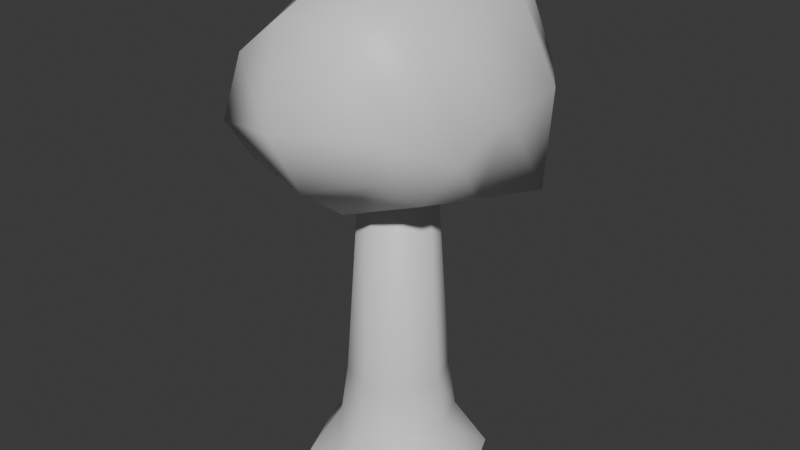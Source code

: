 # Source: RegularTree.blend  (saved by Blender 4.5.88; exported with 4.5.12 LTS)
import bpy
from mathutils import Matrix  # noqa: F401  (used for matrix-valued properties, if any)

bpy.ops.wm.read_factory_settings(use_empty=True)
scene = bpy.context.scene
scene.name = 'Scene'

# ---- collections
col_collection = bpy.data.collections.new('Collection'); scene.collection.children.link(col_collection)

# ---- materials (node trees are filled in below, after node groups)
mat_material = bpy.data.materials.new('Material')
mat_material.alpha_threshold = 0.0
mat_material.roughness = 0.5
mat_material.line_color = (0.0, 0.0, 0.0, 1.0)
mat_treecolor = bpy.data.materials.new('TreeColor')

# ---- material node trees
mat_material.use_nodes = True; mat_material.node_tree.nodes.clear()
_N = mat_material.node_tree.nodes; _L = mat_material.node_tree.links
n0 = _N.new('ShaderNodeOutputMaterial'); n0.name = 'Material Output'; n0.location = (200, 100)
n1 = _N.new('ShaderNodeBsdfPrincipled'); n1.name = 'Principled BSDF'; n1.location = (-200, 100)
n1.inputs[3].default_value = 1.45
_L.new(n1.outputs[0], n0.inputs[0])
n0.is_active_output = True
mat_treecolor.use_nodes = True; mat_treecolor.node_tree.nodes.clear()
_N = mat_treecolor.node_tree.nodes; _L = mat_treecolor.node_tree.links
n0 = _N.new('ShaderNodeBsdfPrincipled'); n0.name = 'Principled BSDF'; n0.location = (-200, 100)
n1 = _N.new('ShaderNodeOutputMaterial'); n1.name = 'Material Output'; n1.location = (200, 100)
_L.new(n0.outputs[0], n1.inputs[0])
n1.is_active_output = True

# ---- world
world_world = bpy.data.worlds.new('World'); scene.world = world_world
world_world.use_nodes = True; world_world.node_tree.nodes.clear()
_N = world_world.node_tree.nodes; _L = world_world.node_tree.links
n0 = _N.new('ShaderNodeOutputWorld'); n0.name = 'World Output'; n0.location = (200, 100)
n1 = _N.new('ShaderNodeBackground'); n1.name = 'Background'; n1.location = (-200, 100)
n1.inputs[0].default_value = (0.05088, 0.05088, 0.05088, 1.0)
_L.new(n1.outputs[0], n0.inputs[0])
n0.is_active_output = True
world_world.color = (0.05088, 0.05088, 0.05088)
world_world.sun_shadow_jitter_overblur = 0.0

# ---- meshes
me_cylinder = bpy.data.meshes.new('Cylinder')
me_cylinder.from_pydata([(-6.009e-09, 1.806, 0.02132), (0.0, 1.0, 2.021), (1.277, 1.277, 0.02132), (0.7071, 0.7071, 2.021), (1.806, 0.0, 0.02132), (1.0, 0.0, 2.021), (1.277, -1.277, 0.02132), (0.7071, -0.7071, 2.021), (-6.009e-09, -1.806, 0.02132), (0.0, -1.0, 2.021), (-1.277, -1.277, 0.02132), (-0.7071, -0.7071, 2.021), (-1.806, 0.0, 0.02132), (-1.0, 0.0, 2.021), (-1.277, 1.277, 0.02132), (-0.7071, 0.7071, 2.021), (3.174e-10, 1.143, 1.021), (0.8082, 0.8082, 1.021), (1.143, 2.764e-09, 1.021), (0.8082, -0.8082, 1.021), (3.174e-10, -1.143, 1.021), (-0.8082, -0.8082, 1.021), (-1.143, 2.764e-09, 1.021), (-0.8082, 0.8082, 1.021), (1.895e-07, 0.6445, 7.162), (0.4557, 0.4557, 7.162), (0.6445, 0.0, 7.162), (0.4557, -0.4557, 7.162), (1.895e-07, -0.6445, 7.162), (-0.4557, -0.4557, 7.162), (-0.6445, 0.0, 7.162), (-0.4557, 0.4557, 7.162)], [], [(16, 1, 3, 17), (17, 3, 5, 18), (18, 5, 7, 19), (19, 7, 9, 20), (20, 9, 11, 21), (21, 11, 13, 22), (9, 7, 27, 28), (22, 13, 15, 23), (23, 15, 1, 16), (14, 23, 16, 0), (12, 22, 23, 14), (10, 21, 22, 12), (8, 20, 21, 10), (6, 19, 20, 8), (4, 18, 19, 6), (2, 17, 18, 4), (0, 16, 17, 2), (25, 24, 31, 30, 29, 28, 27, 26), (15, 13, 30, 31), (5, 3, 25, 26), (11, 9, 28, 29), (1, 15, 31, 24), (3, 1, 24, 25), (7, 5, 26, 27), (13, 11, 29, 30)])
me_cylinder.polygons.foreach_set('use_smooth', [True] * 25)
_uv = me_cylinder.uv_layers.new(name='UVMap')
_uv.uv.foreach_set('vector', [1.0, 0.75, 1.0, 1.0, 0.875, 1.0, 0.875, 0.75, 0.875, 0.75, 0.875, 1.0, 0.75, 1.0, 0.75, 0.75, 0.75, 0.75, 0.75, 1.0, 0.625, 1.0, 0.625, 0.75, 0.625, 0.75, 0.625, 1.0, 0.5, 1.0, 0.5, 0.75, 0.5, 0.75, 0.5, 1.0, 0.375, 1.0, 0.375, 0.75, 0.375, 0.75, 0.375, 1.0, 0.25, 1.0, 0.25, 0.75, 0.5, 1.0, 0.625, 1.0, 0.625, 1.0, 0.5, 1.0, 0.25, 0.75, 0.25, 1.0, 0.125, 1.0, 0.125, 0.75, 0.125, 0.75, 0.125, 1.0, 0.0, 1.0, 0.0, 0.75, 0.125, 0.5, 0.125, 0.75, 0.0, 0.75, 0.0, 0.5, 0.25, 0.5, 0.25, 0.75, 0.125, 0.75, 0.125, 0.5, 0.375, 0.5, 0.375, 0.75, 0.25, 0.75, 0.25, 0.5, 0.5, 0.5, 0.5, 0.75, 0.375, 0.75, 0.375, 0.5, 0.625, 0.5, 0.625, 0.75, 0.5, 0.75, 0.5, 0.5, 0.75, 0.5, 0.75, 0.75, 0.625, 0.75, 0.625, 0.5, 0.875, 0.5, 0.875, 0.75, 0.75, 0.75, 0.75, 0.5, 1.0, 0.5, 1.0, 0.75, 0.875, 0.75, 0.875, 0.5, 0.4197, 0.4197, 0.25, 0.49, 0.08029, 0.4197, 0.01, 0.25, 0.08029, 0.08029, 0.25, 0.01, 0.4197, 0.08029, 0.49, 0.25, 0.125, 1.0, 0.25, 1.0, 0.25, 1.0, 0.125, 1.0, 0.75, 1.0, 0.875, 1.0, 0.875, 1.0, 0.75, 1.0, 0.375, 1.0, 0.5, 1.0, 0.5, 1.0, 0.375, 1.0, 0.0, 1.0, 0.125, 1.0, 0.125, 1.0, 0.0, 1.0, 0.875, 1.0, 1.0, 1.0, 1.0, 1.0, 0.875, 1.0, 0.625, 1.0, 0.75, 1.0, 0.75, 1.0, 0.625, 1.0, 0.25, 1.0, 0.375, 1.0, 0.375, 1.0, 0.25, 1.0])
me_cylinder.materials.append(mat_material)
me_cylinder.update()
me_cube_002 = bpy.data.meshes.new('Cube.002')
me_cube_002.from_pydata([(-1.382, -1.444, 6.791), (-1.57, -1.451, 8.662), (-1.284, 1.298, 6.903), (-1.491, 1.703, 9.05), (1.192, -1.283, 7.045), (0.973, -1.303, 9.188), (1.454, 1.217, 6.723), (1.49, 1.248, 9.192), (1.628, -0.03019, 9.63), (1.753, -0.0001378, 6.167), (-1.787, 0.04663, 9.508), (-1.667, 0.05523, 6.317), (-1.686, -0.7063, 6.837), (-1.774, -1.626, 7.477), (-2.193, 1.052, 9.799), (-1.5, 1.617, 7.539), (-0.03927, 1.528, 6.679), (0.1025, 1.678, 9.408), (1.556, 1.616, 8.027), (2.2, 0.8974, 5.995), (1.463, -0.9755, 9.812), (1.459, -1.499, 7.878), (-0.008379, -1.633, 6.634), (-0.5307, -1.541, 9.438), (2.276, 0.04062, 7.79), (0.0, 5.588e-09, 5.616), (7.451e-09, 2.794e-09, 10.14), (-1.597, 0.8464, 6.543), (1.694, 0.7971, 9.436), (-1.805, -0.7488, 8.932), (1.557, -0.8375, 6.437), (-2.262, -2.794e-09, 7.878), (-2.207, 1.069, 7.755), (0.01167, 2.048, 7.788), (2.211, -0.7628, 7.318), (-0.1516, -1.995, 7.823), (-0.01833, -0.978, 5.869), (-0.199, -0.9498, 10.05), (0.08167, 1.009, 5.747), (-0.07459, 1.037, 10.05), (-2.264, -0.9437, 7.783), (2.222, 1.023, 7.861)], [], [(11, 31, 32, 27), (31, 10, 14, 32), (32, 14, 3, 15), (27, 32, 15, 2), (2, 15, 33, 16), (15, 3, 17, 33), (33, 17, 7, 18), (16, 33, 18, 6), (9, 24, 34, 30), (24, 8, 20, 34), (34, 20, 5, 21), (30, 34, 21, 4), (4, 21, 35, 22), (21, 5, 23, 35), (35, 23, 1, 13), (22, 35, 13, 0), (11, 25, 36, 12), (25, 9, 30, 36), (36, 30, 4, 22), (12, 36, 22, 0), (8, 26, 37, 20), (26, 10, 29, 37), (37, 29, 1, 23), (20, 37, 23, 5), (2, 16, 38, 27), (16, 6, 19, 38), (38, 19, 9, 25), (27, 38, 25, 11), (7, 17, 39, 28), (17, 3, 14, 39), (39, 14, 10, 26), (28, 39, 26, 8), (0, 13, 40, 12), (13, 1, 29, 40), (40, 29, 10, 31), (12, 40, 31, 11), (6, 18, 41, 19), (18, 7, 28, 41), (41, 28, 8, 24), (19, 41, 24, 9)])
me_cube_002.polygons.foreach_set('use_smooth', [True] * 40)
_uv = me_cube_002.uv_layers.new(name='UVMap')
_uv.uv.foreach_set('vector', [0.375, 0.125, 0.5, 0.125, 0.5, 0.1892, 0.375, 0.1875, 0.5, 0.125, 0.625, 0.125, 0.625, 0.1875, 0.5, 0.1892, 0.5, 0.1892, 0.625, 0.1875, 0.625, 0.25, 0.5, 0.2674, 0.375, 0.1875, 0.5, 0.1892, 0.5, 0.2674, 0.375, 0.25, 0.375, 0.25, 0.5, 0.2674, 0.5, 0.375, 0.375, 0.375, 0.5, 0.2674, 0.625, 0.25, 0.625, 0.375, 0.5, 0.375, 0.5, 0.375, 0.625, 0.375, 0.625, 0.5, 0.5, 0.4826, 0.375, 0.375, 0.5, 0.375, 0.5, 0.4826, 0.375, 0.5, 0.375, 0.625, 0.5, 0.625, 0.5, 0.6892, 0.375, 0.6879, 0.5, 0.625, 0.625, 0.625, 0.625, 0.6879, 0.5, 0.6892, 0.5, 0.6892, 0.625, 0.6879, 0.625, 0.75, 0.5, 0.7674, 0.375, 0.6879, 0.5, 0.6892, 0.5, 0.7674, 0.375, 0.75, 0.375, 0.75, 0.5, 0.7674, 0.5, 0.8767, 0.375, 0.875, 0.5, 0.7674, 0.625, 0.75, 0.625, 0.875, 0.5, 0.8767, 0.5, 0.8767, 0.625, 0.875, 0.625, 1.0, 0.5, 1.0, 0.375, 0.875, 0.5, 0.8767, 0.5, 1.0, 0.375, 1.0, 0.125, 0.625, 0.25, 0.625, 0.25, 0.6875, 0.125, 0.6875, 0.25, 0.625, 0.375, 0.625, 0.375, 0.6879, 0.25, 0.6875, 0.25, 0.6875, 0.375, 0.6879, 0.375, 0.75, 0.25, 0.75, 0.125, 0.6875, 0.25, 0.6875, 0.25, 0.75, 0.125, 0.75, 0.625, 0.625, 0.75, 0.625, 0.75, 0.6875, 0.625, 0.6879, 0.75, 0.625, 0.875, 0.625, 0.875, 0.6875, 0.75, 0.6875, 0.75, 0.6875, 0.875, 0.6875, 0.875, 0.75, 0.75, 0.75, 0.625, 0.6879, 0.75, 0.6875, 0.75, 0.75, 0.625, 0.75, 0.125, 0.5, 0.25, 0.5, 0.25, 0.5625, 0.125, 0.5625, 0.25, 0.5, 0.375, 0.5, 0.375, 0.5621, 0.25, 0.5625, 0.25, 0.5625, 0.375, 0.5621, 0.375, 0.625, 0.25, 0.625, 0.125, 0.5625, 0.25, 0.5625, 0.25, 0.625, 0.125, 0.625, 0.625, 0.5, 0.75, 0.5, 0.75, 0.5625, 0.625, 0.5621, 0.75, 0.5, 0.875, 0.5, 0.875, 0.5625, 0.75, 0.5625, 0.75, 0.5625, 0.875, 0.5625, 0.875, 0.625, 0.75, 0.625, 0.625, 0.5621, 0.75, 0.5625, 0.75, 0.625, 0.625, 0.625, 0.375, 0.0, 0.5, 0.0, 0.5, 0.0625, 0.375, 0.0625, 0.5, 0.0, 0.625, 0.0, 0.625, 0.0625, 0.5, 0.0625, 0.5, 0.0625, 0.625, 0.0625, 0.625, 0.125, 0.5, 0.125, 0.375, 0.0625, 0.5, 0.0625, 0.5, 0.125, 0.375, 0.125, 0.375, 0.5, 0.5, 0.4826, 0.5, 0.5608, 0.375, 0.5621, 0.5, 0.4826, 0.625, 0.5, 0.625, 0.5621, 0.5, 0.5608, 0.5, 0.5608, 0.625, 0.5621, 0.625, 0.625, 0.5, 0.625, 0.375, 0.5621, 0.5, 0.5608, 0.5, 0.625, 0.375, 0.625])
me_cube_002.materials.append(mat_treecolor)
me_cube_002.update()

# ---- objects
ob_cylinder = bpy.data.objects.new('Cylinder', me_cylinder)
ob_cube = bpy.data.objects.new('Cube', me_cube_002)

# ---- transforms, parenting, visibility, modifiers, constraints
ob_cylinder.location = (0.0, 0.0, 0.0)
ob_cube.location = (0.0, 0.0, 0.0)
ob_cube.scale = (1.0, 1.521, 1.0)

# ---- collection membership
col_collection.objects.link(ob_cylinder)
col_collection.objects.link(ob_cube)

# ---- scene / render settings (as saved in the file)
scene.frame_start = 1; scene.frame_end = 250; scene.frame_set(1)
scene.render.engine = 'BLENDER_EEVEE_NEXT'
bpy.context.view_layer.update()

# ---- added for rendering (the .blend has no active camera and no usable light): camera, sun
cam_auto = bpy.data.cameras.new('AutoCamera')
cam_auto.lens = 50.0
cam_auto.sensor_width = 36.0
cam_auto.clip_end = 1000.0
ob_auto_camera = bpy.data.objects.new('AutoCamera', cam_auto)
scene.collection.objects.link(ob_auto_camera)
ob_auto_camera.location = (11.7383, -14.0385, 14.4664)
ob_auto_camera.rotation_euler = (1.09748, -7.21219e-08, 0.694738)
scene.camera = ob_auto_camera
light_auto_sun = bpy.data.lights.new('AutoSun', 'SUN')
light_auto_sun.energy = 3.0
light_auto_sun.angle = 0.0523599
ob_auto_sun = bpy.data.objects.new('AutoSun', light_auto_sun)
scene.collection.objects.link(ob_auto_sun)
ob_auto_sun.rotation_euler = (0.872665, 0.174533, 0.523599)
bpy.context.view_layer.update()

